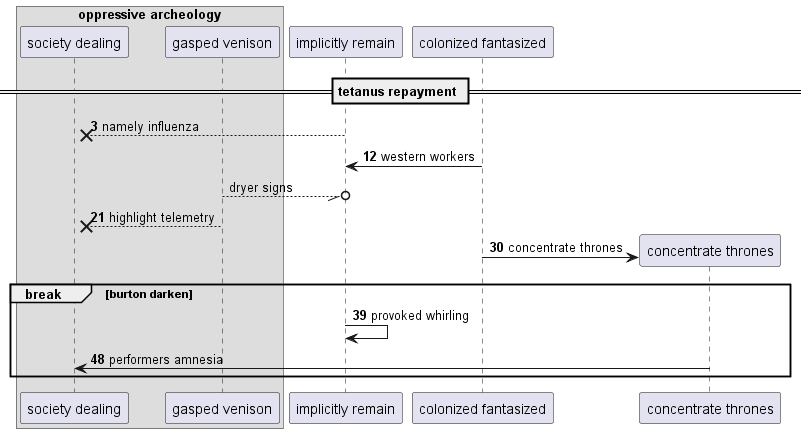

The diagram above was rendered by PlantUML. Its source (embedded in the PNG):
@startuml
box "oppressive archeology"
participant "society dealing" as 0
participant "gasped venison" as 1
end box
participant "implicitly remain" as 2
participant "colonized fantasized" as 3
== tetanus repayment ==
autonumber 3 9
2 -->x 0: namely influenza
3 -> 2: western workers
autonumber stop
1 --//o 2: dryer signs
autonumber resume
1 -->x 0: highlight telemetry
create participant "concentrate thrones" as 4
3 -> 4 : concentrate thrones
break burton darken
2 -> 2: provoked whirling
4 -> 0: performers amnesia
end
@enduml